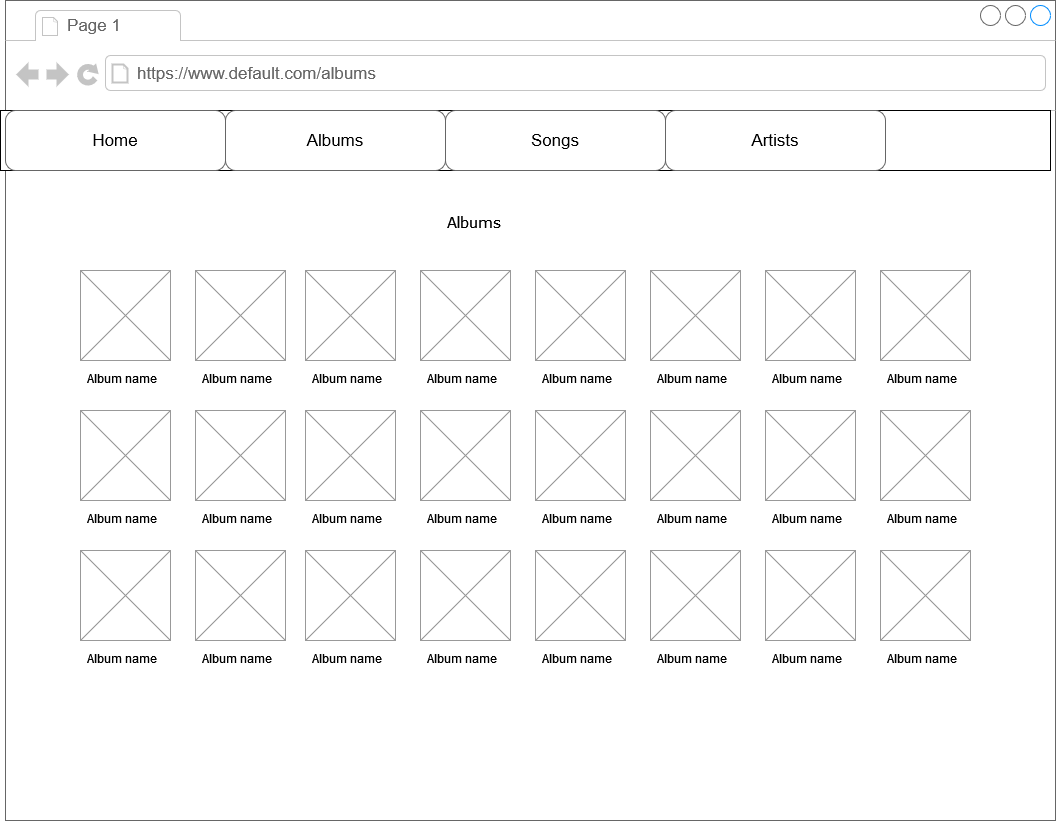

The diagram above was exported from draw.io. Its source (the exported page's mxGraphModel, read from the mxfile embedded in the PNG):
<mxGraphModel dx="2074" dy="1106" grid="1" gridSize="10" guides="1" tooltips="1" connect="1" arrows="1" fold="1" page="1" pageScale="1" pageWidth="1100" pageHeight="850" background="none" math="0" shadow="0">
  <root>
    <mxCell id="0" />
    <mxCell id="1" parent="0" />
    <mxCell id="7026571954dc6520-1" value="" style="strokeWidth=1;shadow=0;dashed=0;align=center;html=1;shape=mxgraph.mockup.containers.browserWindow;rSize=0;strokeColor=#666666;mainText=,;recursiveResize=0;rounded=0;labelBackgroundColor=none;fontFamily=Verdana;fontSize=12" parent="1" vertex="1">
      <mxGeometry x="30" y="20" width="1050" height="820" as="geometry" />
    </mxCell>
    <mxCell id="7026571954dc6520-2" value="Page 1" style="strokeWidth=1;shadow=0;dashed=0;align=center;html=1;shape=mxgraph.mockup.containers.anchor;fontSize=17;fontColor=#666666;align=left;" parent="7026571954dc6520-1" vertex="1">
      <mxGeometry x="60" y="12" width="110" height="26" as="geometry" />
    </mxCell>
    <mxCell id="7026571954dc6520-3" value="&lt;div&gt;https://www.default.com/albums&lt;/div&gt;" style="strokeWidth=1;shadow=0;dashed=0;align=center;html=1;shape=mxgraph.mockup.containers.anchor;rSize=0;fontSize=17;fontColor=#666666;align=left;" parent="7026571954dc6520-1" vertex="1">
      <mxGeometry x="130" y="60" width="250" height="26" as="geometry" />
    </mxCell>
    <mxCell id="7026571954dc6520-16" value="Albums" style="text;html=1;points=[];align=left;verticalAlign=top;spacingTop=-4;fontSize=15;fontFamily=Verdana" parent="7026571954dc6520-1" vertex="1">
      <mxGeometry x="440" y="210" width="170" height="30" as="geometry" />
    </mxCell>
    <mxCell id="Au9KBMOpigVklPiua_w_-5" value="" style="rounded=0;whiteSpace=wrap;html=1;" vertex="1" parent="7026571954dc6520-1">
      <mxGeometry x="-5" y="110" width="1050" height="60" as="geometry" />
    </mxCell>
    <mxCell id="7026571954dc6520-18" value="&lt;div&gt;Home&lt;/div&gt;" style="strokeWidth=1;shadow=0;dashed=0;align=center;html=1;shape=mxgraph.mockup.buttons.button;strokeColor=#666666;mainText=;buttonStyle=round;fontSize=17;fontStyle=0;fillColor=none;whiteSpace=wrap;rounded=0;labelBackgroundColor=none;" parent="7026571954dc6520-1" vertex="1">
      <mxGeometry y="110" width="220" height="60" as="geometry" />
    </mxCell>
    <mxCell id="Au9KBMOpigVklPiua_w_-6" value="Albums" style="strokeWidth=1;shadow=0;dashed=0;align=center;html=1;shape=mxgraph.mockup.buttons.button;strokeColor=#666666;mainText=;buttonStyle=round;fontSize=17;fontStyle=0;fillColor=none;whiteSpace=wrap;rounded=0;labelBackgroundColor=none;" vertex="1" parent="7026571954dc6520-1">
      <mxGeometry x="220" y="110" width="220" height="60" as="geometry" />
    </mxCell>
    <mxCell id="Au9KBMOpigVklPiua_w_-7" value="Songs" style="strokeWidth=1;shadow=0;dashed=0;align=center;html=1;shape=mxgraph.mockup.buttons.button;strokeColor=#666666;mainText=;buttonStyle=round;fontSize=17;fontStyle=0;fillColor=none;whiteSpace=wrap;rounded=0;labelBackgroundColor=none;" vertex="1" parent="7026571954dc6520-1">
      <mxGeometry x="440" y="110" width="220" height="60" as="geometry" />
    </mxCell>
    <mxCell id="Au9KBMOpigVklPiua_w_-8" value="Artists" style="strokeWidth=1;shadow=0;dashed=0;align=center;html=1;shape=mxgraph.mockup.buttons.button;strokeColor=#666666;mainText=;buttonStyle=round;fontSize=17;fontStyle=0;fillColor=none;whiteSpace=wrap;rounded=0;labelBackgroundColor=none;" vertex="1" parent="7026571954dc6520-1">
      <mxGeometry x="660" y="110" width="220" height="60" as="geometry" />
    </mxCell>
    <mxCell id="Au9KBMOpigVklPiua_w_-29" value="" style="verticalLabelPosition=bottom;shadow=0;dashed=0;align=center;html=1;verticalAlign=top;strokeWidth=1;shape=mxgraph.mockup.graphics.simpleIcon;strokeColor=#999999;" vertex="1" parent="7026571954dc6520-1">
      <mxGeometry x="75" y="270" width="90" height="90" as="geometry" />
    </mxCell>
    <mxCell id="Au9KBMOpigVklPiua_w_-61" value="Album name" style="text;spacingTop=-5;whiteSpace=wrap;html=1;align=left;fontSize=12;fontFamily=Helvetica;fillColor=none;strokeColor=none;" vertex="1" parent="7026571954dc6520-1">
      <mxGeometry x="80" y="370" width="80" height="20" as="geometry" />
    </mxCell>
    <mxCell id="Au9KBMOpigVklPiua_w_-62" value="" style="verticalLabelPosition=bottom;shadow=0;dashed=0;align=center;html=1;verticalAlign=top;strokeWidth=1;shape=mxgraph.mockup.graphics.simpleIcon;strokeColor=#999999;" vertex="1" parent="7026571954dc6520-1">
      <mxGeometry x="190" y="270" width="90" height="90" as="geometry" />
    </mxCell>
    <mxCell id="Au9KBMOpigVklPiua_w_-63" value="Album name" style="text;spacingTop=-5;whiteSpace=wrap;html=1;align=left;fontSize=12;fontFamily=Helvetica;fillColor=none;strokeColor=none;" vertex="1" parent="7026571954dc6520-1">
      <mxGeometry x="195" y="370" width="80" height="20" as="geometry" />
    </mxCell>
    <mxCell id="Au9KBMOpigVklPiua_w_-64" value="" style="verticalLabelPosition=bottom;shadow=0;dashed=0;align=center;html=1;verticalAlign=top;strokeWidth=1;shape=mxgraph.mockup.graphics.simpleIcon;strokeColor=#999999;" vertex="1" parent="7026571954dc6520-1">
      <mxGeometry x="300" y="270" width="90" height="90" as="geometry" />
    </mxCell>
    <mxCell id="Au9KBMOpigVklPiua_w_-65" value="Album name" style="text;spacingTop=-5;whiteSpace=wrap;html=1;align=left;fontSize=12;fontFamily=Helvetica;fillColor=none;strokeColor=none;" vertex="1" parent="7026571954dc6520-1">
      <mxGeometry x="305" y="370" width="80" height="20" as="geometry" />
    </mxCell>
    <mxCell id="Au9KBMOpigVklPiua_w_-66" value="" style="verticalLabelPosition=bottom;shadow=0;dashed=0;align=center;html=1;verticalAlign=top;strokeWidth=1;shape=mxgraph.mockup.graphics.simpleIcon;strokeColor=#999999;" vertex="1" parent="7026571954dc6520-1">
      <mxGeometry x="415" y="270" width="90" height="90" as="geometry" />
    </mxCell>
    <mxCell id="Au9KBMOpigVklPiua_w_-67" value="Album name" style="text;spacingTop=-5;whiteSpace=wrap;html=1;align=left;fontSize=12;fontFamily=Helvetica;fillColor=none;strokeColor=none;" vertex="1" parent="7026571954dc6520-1">
      <mxGeometry x="420" y="370" width="80" height="20" as="geometry" />
    </mxCell>
    <mxCell id="Au9KBMOpigVklPiua_w_-68" value="" style="verticalLabelPosition=bottom;shadow=0;dashed=0;align=center;html=1;verticalAlign=top;strokeWidth=1;shape=mxgraph.mockup.graphics.simpleIcon;strokeColor=#999999;" vertex="1" parent="7026571954dc6520-1">
      <mxGeometry x="530" y="270" width="90" height="90" as="geometry" />
    </mxCell>
    <mxCell id="Au9KBMOpigVklPiua_w_-69" value="Album name" style="text;spacingTop=-5;whiteSpace=wrap;html=1;align=left;fontSize=12;fontFamily=Helvetica;fillColor=none;strokeColor=none;" vertex="1" parent="7026571954dc6520-1">
      <mxGeometry x="535" y="370" width="80" height="20" as="geometry" />
    </mxCell>
    <mxCell id="Au9KBMOpigVklPiua_w_-70" value="" style="verticalLabelPosition=bottom;shadow=0;dashed=0;align=center;html=1;verticalAlign=top;strokeWidth=1;shape=mxgraph.mockup.graphics.simpleIcon;strokeColor=#999999;" vertex="1" parent="7026571954dc6520-1">
      <mxGeometry x="645" y="270" width="90" height="90" as="geometry" />
    </mxCell>
    <mxCell id="Au9KBMOpigVklPiua_w_-71" value="Album name" style="text;spacingTop=-5;whiteSpace=wrap;html=1;align=left;fontSize=12;fontFamily=Helvetica;fillColor=none;strokeColor=none;" vertex="1" parent="7026571954dc6520-1">
      <mxGeometry x="650" y="370" width="80" height="20" as="geometry" />
    </mxCell>
    <mxCell id="Au9KBMOpigVklPiua_w_-72" value="" style="verticalLabelPosition=bottom;shadow=0;dashed=0;align=center;html=1;verticalAlign=top;strokeWidth=1;shape=mxgraph.mockup.graphics.simpleIcon;strokeColor=#999999;" vertex="1" parent="7026571954dc6520-1">
      <mxGeometry x="760" y="270" width="90" height="90" as="geometry" />
    </mxCell>
    <mxCell id="Au9KBMOpigVklPiua_w_-73" value="Album name" style="text;spacingTop=-5;whiteSpace=wrap;html=1;align=left;fontSize=12;fontFamily=Helvetica;fillColor=none;strokeColor=none;" vertex="1" parent="7026571954dc6520-1">
      <mxGeometry x="765" y="370" width="80" height="20" as="geometry" />
    </mxCell>
    <mxCell id="Au9KBMOpigVklPiua_w_-74" value="" style="verticalLabelPosition=bottom;shadow=0;dashed=0;align=center;html=1;verticalAlign=top;strokeWidth=1;shape=mxgraph.mockup.graphics.simpleIcon;strokeColor=#999999;" vertex="1" parent="7026571954dc6520-1">
      <mxGeometry x="875" y="270" width="90" height="90" as="geometry" />
    </mxCell>
    <mxCell id="Au9KBMOpigVklPiua_w_-75" value="Album name" style="text;spacingTop=-5;whiteSpace=wrap;html=1;align=left;fontSize=12;fontFamily=Helvetica;fillColor=none;strokeColor=none;" vertex="1" parent="7026571954dc6520-1">
      <mxGeometry x="880" y="370" width="80" height="20" as="geometry" />
    </mxCell>
    <mxCell id="Au9KBMOpigVklPiua_w_-76" value="" style="verticalLabelPosition=bottom;shadow=0;dashed=0;align=center;html=1;verticalAlign=top;strokeWidth=1;shape=mxgraph.mockup.graphics.simpleIcon;strokeColor=#999999;" vertex="1" parent="7026571954dc6520-1">
      <mxGeometry x="75" y="410" width="90" height="90" as="geometry" />
    </mxCell>
    <mxCell id="Au9KBMOpigVklPiua_w_-77" value="Album name" style="text;spacingTop=-5;whiteSpace=wrap;html=1;align=left;fontSize=12;fontFamily=Helvetica;fillColor=none;strokeColor=none;" vertex="1" parent="7026571954dc6520-1">
      <mxGeometry x="80" y="510" width="80" height="20" as="geometry" />
    </mxCell>
    <mxCell id="Au9KBMOpigVklPiua_w_-78" value="" style="verticalLabelPosition=bottom;shadow=0;dashed=0;align=center;html=1;verticalAlign=top;strokeWidth=1;shape=mxgraph.mockup.graphics.simpleIcon;strokeColor=#999999;" vertex="1" parent="7026571954dc6520-1">
      <mxGeometry x="190" y="410" width="90" height="90" as="geometry" />
    </mxCell>
    <mxCell id="Au9KBMOpigVklPiua_w_-79" value="Album name" style="text;spacingTop=-5;whiteSpace=wrap;html=1;align=left;fontSize=12;fontFamily=Helvetica;fillColor=none;strokeColor=none;" vertex="1" parent="7026571954dc6520-1">
      <mxGeometry x="195" y="510" width="80" height="20" as="geometry" />
    </mxCell>
    <mxCell id="Au9KBMOpigVklPiua_w_-80" value="" style="verticalLabelPosition=bottom;shadow=0;dashed=0;align=center;html=1;verticalAlign=top;strokeWidth=1;shape=mxgraph.mockup.graphics.simpleIcon;strokeColor=#999999;" vertex="1" parent="7026571954dc6520-1">
      <mxGeometry x="300" y="410" width="90" height="90" as="geometry" />
    </mxCell>
    <mxCell id="Au9KBMOpigVklPiua_w_-81" value="Album name" style="text;spacingTop=-5;whiteSpace=wrap;html=1;align=left;fontSize=12;fontFamily=Helvetica;fillColor=none;strokeColor=none;" vertex="1" parent="7026571954dc6520-1">
      <mxGeometry x="305" y="510" width="80" height="20" as="geometry" />
    </mxCell>
    <mxCell id="Au9KBMOpigVklPiua_w_-82" value="" style="verticalLabelPosition=bottom;shadow=0;dashed=0;align=center;html=1;verticalAlign=top;strokeWidth=1;shape=mxgraph.mockup.graphics.simpleIcon;strokeColor=#999999;" vertex="1" parent="7026571954dc6520-1">
      <mxGeometry x="415" y="410" width="90" height="90" as="geometry" />
    </mxCell>
    <mxCell id="Au9KBMOpigVklPiua_w_-83" value="Album name" style="text;spacingTop=-5;whiteSpace=wrap;html=1;align=left;fontSize=12;fontFamily=Helvetica;fillColor=none;strokeColor=none;" vertex="1" parent="7026571954dc6520-1">
      <mxGeometry x="420" y="510" width="80" height="20" as="geometry" />
    </mxCell>
    <mxCell id="Au9KBMOpigVklPiua_w_-84" value="" style="verticalLabelPosition=bottom;shadow=0;dashed=0;align=center;html=1;verticalAlign=top;strokeWidth=1;shape=mxgraph.mockup.graphics.simpleIcon;strokeColor=#999999;" vertex="1" parent="7026571954dc6520-1">
      <mxGeometry x="530" y="410" width="90" height="90" as="geometry" />
    </mxCell>
    <mxCell id="Au9KBMOpigVklPiua_w_-85" value="Album name" style="text;spacingTop=-5;whiteSpace=wrap;html=1;align=left;fontSize=12;fontFamily=Helvetica;fillColor=none;strokeColor=none;" vertex="1" parent="7026571954dc6520-1">
      <mxGeometry x="535" y="510" width="80" height="20" as="geometry" />
    </mxCell>
    <mxCell id="Au9KBMOpigVklPiua_w_-86" value="" style="verticalLabelPosition=bottom;shadow=0;dashed=0;align=center;html=1;verticalAlign=top;strokeWidth=1;shape=mxgraph.mockup.graphics.simpleIcon;strokeColor=#999999;" vertex="1" parent="7026571954dc6520-1">
      <mxGeometry x="645" y="410" width="90" height="90" as="geometry" />
    </mxCell>
    <mxCell id="Au9KBMOpigVklPiua_w_-87" value="Album name" style="text;spacingTop=-5;whiteSpace=wrap;html=1;align=left;fontSize=12;fontFamily=Helvetica;fillColor=none;strokeColor=none;" vertex="1" parent="7026571954dc6520-1">
      <mxGeometry x="650" y="510" width="80" height="20" as="geometry" />
    </mxCell>
    <mxCell id="Au9KBMOpigVklPiua_w_-88" value="" style="verticalLabelPosition=bottom;shadow=0;dashed=0;align=center;html=1;verticalAlign=top;strokeWidth=1;shape=mxgraph.mockup.graphics.simpleIcon;strokeColor=#999999;" vertex="1" parent="7026571954dc6520-1">
      <mxGeometry x="760" y="410" width="90" height="90" as="geometry" />
    </mxCell>
    <mxCell id="Au9KBMOpigVklPiua_w_-89" value="Album name" style="text;spacingTop=-5;whiteSpace=wrap;html=1;align=left;fontSize=12;fontFamily=Helvetica;fillColor=none;strokeColor=none;" vertex="1" parent="7026571954dc6520-1">
      <mxGeometry x="765" y="510" width="80" height="20" as="geometry" />
    </mxCell>
    <mxCell id="Au9KBMOpigVklPiua_w_-90" value="" style="verticalLabelPosition=bottom;shadow=0;dashed=0;align=center;html=1;verticalAlign=top;strokeWidth=1;shape=mxgraph.mockup.graphics.simpleIcon;strokeColor=#999999;" vertex="1" parent="7026571954dc6520-1">
      <mxGeometry x="875" y="410" width="90" height="90" as="geometry" />
    </mxCell>
    <mxCell id="Au9KBMOpigVklPiua_w_-91" value="Album name" style="text;spacingTop=-5;whiteSpace=wrap;html=1;align=left;fontSize=12;fontFamily=Helvetica;fillColor=none;strokeColor=none;" vertex="1" parent="7026571954dc6520-1">
      <mxGeometry x="880" y="510" width="80" height="20" as="geometry" />
    </mxCell>
    <mxCell id="Au9KBMOpigVklPiua_w_-92" value="" style="verticalLabelPosition=bottom;shadow=0;dashed=0;align=center;html=1;verticalAlign=top;strokeWidth=1;shape=mxgraph.mockup.graphics.simpleIcon;strokeColor=#999999;" vertex="1" parent="7026571954dc6520-1">
      <mxGeometry x="75" y="550" width="90" height="90" as="geometry" />
    </mxCell>
    <mxCell id="Au9KBMOpigVklPiua_w_-93" value="Album name" style="text;spacingTop=-5;whiteSpace=wrap;html=1;align=left;fontSize=12;fontFamily=Helvetica;fillColor=none;strokeColor=none;" vertex="1" parent="7026571954dc6520-1">
      <mxGeometry x="80" y="650" width="80" height="20" as="geometry" />
    </mxCell>
    <mxCell id="Au9KBMOpigVklPiua_w_-94" value="" style="verticalLabelPosition=bottom;shadow=0;dashed=0;align=center;html=1;verticalAlign=top;strokeWidth=1;shape=mxgraph.mockup.graphics.simpleIcon;strokeColor=#999999;" vertex="1" parent="7026571954dc6520-1">
      <mxGeometry x="190" y="550" width="90" height="90" as="geometry" />
    </mxCell>
    <mxCell id="Au9KBMOpigVklPiua_w_-95" value="Album name" style="text;spacingTop=-5;whiteSpace=wrap;html=1;align=left;fontSize=12;fontFamily=Helvetica;fillColor=none;strokeColor=none;" vertex="1" parent="7026571954dc6520-1">
      <mxGeometry x="195" y="650" width="80" height="20" as="geometry" />
    </mxCell>
    <mxCell id="Au9KBMOpigVklPiua_w_-96" value="" style="verticalLabelPosition=bottom;shadow=0;dashed=0;align=center;html=1;verticalAlign=top;strokeWidth=1;shape=mxgraph.mockup.graphics.simpleIcon;strokeColor=#999999;" vertex="1" parent="7026571954dc6520-1">
      <mxGeometry x="300" y="550" width="90" height="90" as="geometry" />
    </mxCell>
    <mxCell id="Au9KBMOpigVklPiua_w_-97" value="Album name" style="text;spacingTop=-5;whiteSpace=wrap;html=1;align=left;fontSize=12;fontFamily=Helvetica;fillColor=none;strokeColor=none;" vertex="1" parent="7026571954dc6520-1">
      <mxGeometry x="305" y="650" width="80" height="20" as="geometry" />
    </mxCell>
    <mxCell id="Au9KBMOpigVklPiua_w_-98" value="" style="verticalLabelPosition=bottom;shadow=0;dashed=0;align=center;html=1;verticalAlign=top;strokeWidth=1;shape=mxgraph.mockup.graphics.simpleIcon;strokeColor=#999999;" vertex="1" parent="7026571954dc6520-1">
      <mxGeometry x="415" y="550" width="90" height="90" as="geometry" />
    </mxCell>
    <mxCell id="Au9KBMOpigVklPiua_w_-99" value="Album name" style="text;spacingTop=-5;whiteSpace=wrap;html=1;align=left;fontSize=12;fontFamily=Helvetica;fillColor=none;strokeColor=none;" vertex="1" parent="7026571954dc6520-1">
      <mxGeometry x="420" y="650" width="80" height="20" as="geometry" />
    </mxCell>
    <mxCell id="Au9KBMOpigVklPiua_w_-100" value="" style="verticalLabelPosition=bottom;shadow=0;dashed=0;align=center;html=1;verticalAlign=top;strokeWidth=1;shape=mxgraph.mockup.graphics.simpleIcon;strokeColor=#999999;" vertex="1" parent="7026571954dc6520-1">
      <mxGeometry x="530" y="550" width="90" height="90" as="geometry" />
    </mxCell>
    <mxCell id="Au9KBMOpigVklPiua_w_-101" value="Album name" style="text;spacingTop=-5;whiteSpace=wrap;html=1;align=left;fontSize=12;fontFamily=Helvetica;fillColor=none;strokeColor=none;" vertex="1" parent="7026571954dc6520-1">
      <mxGeometry x="535" y="650" width="80" height="20" as="geometry" />
    </mxCell>
    <mxCell id="Au9KBMOpigVklPiua_w_-102" value="" style="verticalLabelPosition=bottom;shadow=0;dashed=0;align=center;html=1;verticalAlign=top;strokeWidth=1;shape=mxgraph.mockup.graphics.simpleIcon;strokeColor=#999999;" vertex="1" parent="7026571954dc6520-1">
      <mxGeometry x="645" y="550" width="90" height="90" as="geometry" />
    </mxCell>
    <mxCell id="Au9KBMOpigVklPiua_w_-103" value="Album name" style="text;spacingTop=-5;whiteSpace=wrap;html=1;align=left;fontSize=12;fontFamily=Helvetica;fillColor=none;strokeColor=none;" vertex="1" parent="7026571954dc6520-1">
      <mxGeometry x="650" y="650" width="80" height="20" as="geometry" />
    </mxCell>
    <mxCell id="Au9KBMOpigVklPiua_w_-104" value="" style="verticalLabelPosition=bottom;shadow=0;dashed=0;align=center;html=1;verticalAlign=top;strokeWidth=1;shape=mxgraph.mockup.graphics.simpleIcon;strokeColor=#999999;" vertex="1" parent="7026571954dc6520-1">
      <mxGeometry x="760" y="550" width="90" height="90" as="geometry" />
    </mxCell>
    <mxCell id="Au9KBMOpigVklPiua_w_-105" value="Album name" style="text;spacingTop=-5;whiteSpace=wrap;html=1;align=left;fontSize=12;fontFamily=Helvetica;fillColor=none;strokeColor=none;" vertex="1" parent="7026571954dc6520-1">
      <mxGeometry x="765" y="650" width="80" height="20" as="geometry" />
    </mxCell>
    <mxCell id="Au9KBMOpigVklPiua_w_-106" value="" style="verticalLabelPosition=bottom;shadow=0;dashed=0;align=center;html=1;verticalAlign=top;strokeWidth=1;shape=mxgraph.mockup.graphics.simpleIcon;strokeColor=#999999;" vertex="1" parent="7026571954dc6520-1">
      <mxGeometry x="875" y="550" width="90" height="90" as="geometry" />
    </mxCell>
    <mxCell id="Au9KBMOpigVklPiua_w_-107" value="Album name" style="text;spacingTop=-5;whiteSpace=wrap;html=1;align=left;fontSize=12;fontFamily=Helvetica;fillColor=none;strokeColor=none;" vertex="1" parent="7026571954dc6520-1">
      <mxGeometry x="880" y="650" width="80" height="20" as="geometry" />
    </mxCell>
  </root>
</mxGraphModel>